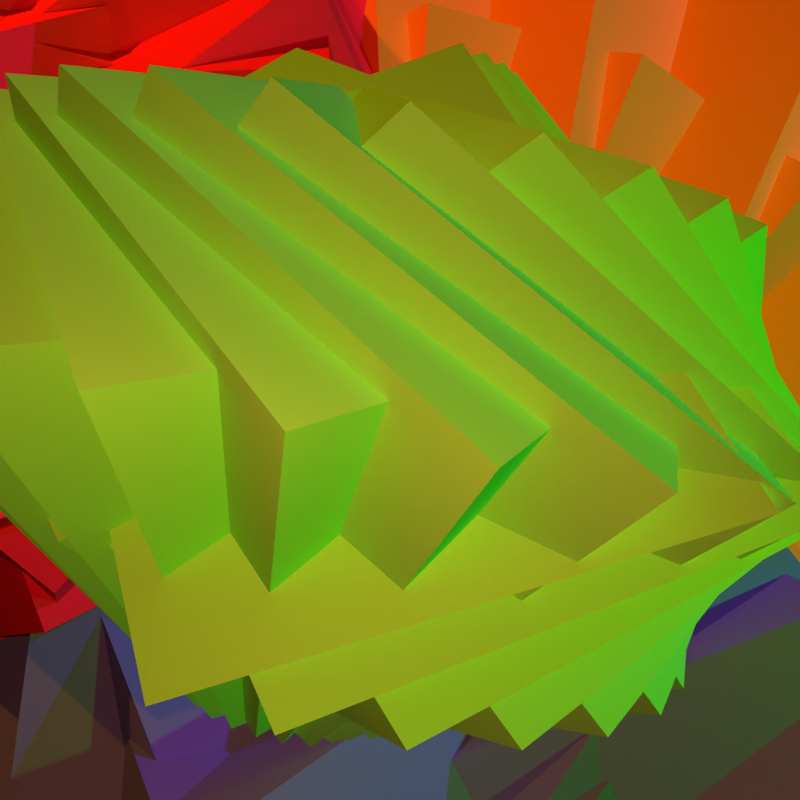 # Source: RenderSketchGame-RyanGreen-0624.blend  (saved by Blender 2.71.0; exported with 4.5.12 LTS)
import bpy
from mathutils import Matrix  # noqa: F401  (used for matrix-valued properties, if any)

bpy.ops.wm.read_factory_settings(use_empty=True)
scene = bpy.context.scene
scene.name = 'Scene'

# ---- collections
col_collection_1 = bpy.data.collections.new('Collection 1'); scene.collection.children.link(col_collection_1)

# ---- materials (node trees are filled in below, after node groups)
mat_material_003 = bpy.data.materials.new('Material.003')
mat_material_003.alpha_threshold = 0.0
mat_material_003.roughness = 0.5
mat_material_003.line_color = (0.0, 0.0, 0.0, 1.0)
mat_material_001 = bpy.data.materials.new('Material.001')
mat_material_001.alpha_threshold = 0.0
mat_material_001.roughness = 0.5
mat_material_001.line_color = (0.0, 0.0, 0.0, 1.0)
mat_material_002 = bpy.data.materials.new('Material.002')
mat_material_002.alpha_threshold = 0.0
mat_material_002.roughness = 0.5
mat_material_002.line_color = (0.0, 0.0, 0.0, 1.0)
mat_material = bpy.data.materials.new('Material')
mat_material.alpha_threshold = 0.0
mat_material.roughness = 0.5
mat_material.line_color = (0.0, 0.0, 0.0, 1.0)

# ---- material node trees
mat_material_003.use_nodes = True; mat_material_003.node_tree.nodes.clear()
_N = mat_material_003.node_tree.nodes; _L = mat_material_003.node_tree.links
n0 = _N.new('ShaderNodeOutputMaterial'); n0.name = 'Material Output'; n0.location = (300, 300)
n1 = _N.new('ShaderNodeBsdfDiffuse'); n1.name = 'Diffuse BSDF'; n1.location = (10, 300)
n1.inputs[0].default_value = (0.1105, 0.1793, 0.8, 1.0)
_L.new(n1.outputs[0], n0.inputs[0])
n0.is_active_output = True
mat_material_001.use_nodes = True; mat_material_001.node_tree.nodes.clear()
_N = mat_material_001.node_tree.nodes; _L = mat_material_001.node_tree.links
n0 = _N.new('ShaderNodeOutputMaterial'); n0.name = 'Material Output'; n0.location = (300, 300)
n1 = _N.new('ShaderNodeBsdfDiffuse'); n1.name = 'Diffuse BSDF'; n1.location = (10, 300)
n1.inputs[0].default_value = (0.8, 0.02242, 0.08611, 1.0)
_L.new(n1.outputs[0], n0.inputs[0])
n0.is_active_output = True
mat_material_002.use_nodes = True; mat_material_002.node_tree.nodes.clear()
_N = mat_material_002.node_tree.nodes; _L = mat_material_002.node_tree.links
n0 = _N.new('ShaderNodeOutputMaterial'); n0.name = 'Material Output'; n0.location = (300, 300)
n1 = _N.new('ShaderNodeBsdfDiffuse'); n1.name = 'Diffuse BSDF'; n1.location = (10, 300)
n1.inputs[0].default_value = (0.8, 0.3612, 0.038, 1.0)
_L.new(n1.outputs[0], n0.inputs[0])
n0.is_active_output = True
mat_material.use_nodes = True; mat_material.node_tree.nodes.clear()
_N = mat_material.node_tree.nodes; _L = mat_material.node_tree.links
n0 = _N.new('ShaderNodeOutputMaterial'); n0.name = 'Material Output'; n0.location = (300, 300)
n1 = _N.new('ShaderNodeBsdfDiffuse'); n1.name = 'Diffuse BSDF'; n1.location = (10, 300)
n1.inputs[0].default_value = (0.177, 0.8, 0.1638, 1.0)
_L.new(n1.outputs[0], n0.inputs[0])
n0.is_active_output = True

# ---- world
world_world = bpy.data.worlds.new('World'); scene.world = world_world
world_world.use_nodes = True; world_world.node_tree.nodes.clear()
_N = world_world.node_tree.nodes; _L = world_world.node_tree.links
n0 = _N.new('ShaderNodeOutputWorld'); n0.name = 'World Output'; n0.location = (300, 300)
n1 = _N.new('ShaderNodeBackground'); n1.name = 'Background'; n1.location = (10, 300)
n1.inputs[0].default_value = (0.2396, 0.2164, 0.2039, 1.0)
n1.inputs[1].default_value = 0.0
_L.new(n1.outputs[0], n0.inputs[0])
n0.is_active_output = True
world_world.color = (0.05088, 0.05088, 0.05088)
world_world.use_sun_shadow = False
world_world.sun_shadow_jitter_overblur = 0.0
world_world.cycles.sampling_method = 'MANUAL'
world_world.cycles.sample_map_resolution = 256

# ---- cameras
cam_camera = bpy.data.cameras.new('Camera')
cam_camera.clip_end = 100.0
cam_camera.lens = 35.0
cam_camera.sensor_width = 32.0
cam_camera.sensor_height = 18.0
cam_camera.ortho_scale = 7.314
cam_camera.dof.focus_distance = 0.0

# ---- lights
light_area_003 = bpy.data.lights.new('Area.003', 'AREA')
light_area_003.color = (1.0, 0.0775, 0.8984)
light_area_003.transmission_factor = 0.0
light_area_003.energy = 392.7
light_area_003.shadow_buffer_clip_start = 0.5
light_area_003.shadow_soft_size = 0.1
light_area_003.shadow_maximum_resolution = 0.006
light_area_003.use_absolute_resolution = True
light_area_003.size = 0.1
light_area_003.size_y = 0.1
light_area_003.cycles.use_multiple_importance_sampling = False
light_area_002 = bpy.data.lights.new('Area.002', 'AREA')
light_area_002.color = (1.0, 0.1998, 0.00261)
light_area_002.transmission_factor = 0.0
light_area_002.energy = 392.7
light_area_002.shadow_buffer_clip_start = 0.5
light_area_002.shadow_soft_size = 0.1
light_area_002.shadow_maximum_resolution = 0.006
light_area_002.use_absolute_resolution = True
light_area_002.size = 0.1
light_area_002.size_y = 0.1
light_area_002.cycles.use_multiple_importance_sampling = False
light_area_001 = bpy.data.lights.new('Area.001', 'AREA')
light_area_001.color = (0.06906, 1.0, 0.01477)
light_area_001.transmission_factor = 0.0
light_area_001.energy = 157.1
light_area_001.shadow_buffer_clip_start = 0.5
light_area_001.shadow_soft_size = 0.1
light_area_001.shadow_maximum_resolution = 0.006
light_area_001.use_absolute_resolution = True
light_area_001.size = 0.1
light_area_001.size_y = 0.1
light_area_001.cycles.use_multiple_importance_sampling = False
light_area = bpy.data.lights.new('Area', 'AREA')
light_area.color = (1.0, 0.2022, 0.05237)
light_area.transmission_factor = 0.0
light_area.energy = 78.54
light_area.shadow_buffer_clip_start = 0.5
light_area.shadow_soft_size = 0.1
light_area.shadow_maximum_resolution = 0.006
light_area.use_absolute_resolution = True
light_area.size = 0.1
light_area.size_y = 0.1
light_area.cycles.use_multiple_importance_sampling = False

# ---- meshes
me_cube_003 = bpy.data.meshes.new('Cube.003')
me_cube_003.from_pydata([(1.0, 1.0, -1.0), (1.0, -1.0, -1.0), (-1.0, -1.0, -1.0), (-1.0, 1.0, -1.0), (1.0, 1.0, 1.0), (1.0, -1.0, 1.0), (-1.0, -1.0, 1.0), (-1.0, 1.0, 1.0)], [], [(0, 1, 2, 3), (4, 7, 6, 5), (0, 4, 5, 1), (1, 5, 6, 2), (2, 6, 7, 3), (4, 0, 3, 7)])
me_cube_003.materials.append(mat_material_003)
me_cube_003.use_remesh_preserve_volume = False
me_cube_003.use_remesh_preserve_attributes = False
me_cube_003.use_mirror_vertex_groups = False
me_cube_003.update()
me_cube_002 = bpy.data.meshes.new('Cube.002')
me_cube_002.from_pydata([(1.0, 1.0, -1.0), (1.0, -1.0, -1.0), (-1.0, -1.0, -1.0), (-1.0, 1.0, -1.0), (1.0, 1.0, 1.0), (1.0, -1.0, 1.0), (-1.0, -1.0, 1.0), (-1.0, 1.0, 1.0)], [], [(0, 1, 2, 3), (4, 7, 6, 5), (0, 4, 5, 1), (1, 5, 6, 2), (2, 6, 7, 3), (4, 0, 3, 7)])
me_cube_002.materials.append(mat_material_001)
me_cube_002.use_remesh_preserve_volume = False
me_cube_002.use_remesh_preserve_attributes = False
me_cube_002.use_mirror_vertex_groups = False
me_cube_002.update()
me_cube_001 = bpy.data.meshes.new('Cube.001')
me_cube_001.from_pydata([(1.0, 1.0, -1.0), (1.0, -1.0, -1.0), (-1.0, -1.0, -1.0), (-1.0, 1.0, -1.0), (1.0, 1.0, 1.0), (1.0, -1.0, 1.0), (-1.0, -1.0, 1.0), (-1.0, 1.0, 1.0)], [], [(0, 1, 2, 3), (4, 7, 6, 5), (0, 4, 5, 1), (1, 5, 6, 2), (2, 6, 7, 3), (4, 0, 3, 7)])
me_cube_001.materials.append(mat_material_002)
me_cube_001.use_remesh_preserve_volume = False
me_cube_001.use_remesh_preserve_attributes = False
me_cube_001.use_mirror_vertex_groups = False
me_cube_001.update()
me_plane = bpy.data.meshes.new('Plane')
me_plane.from_pydata([(-1.0, -1.0, 0.0), (1.0, -1.0, 0.0), (-1.0, 1.0, 0.0), (1.0, 1.0, 0.0)], [], [(0, 1, 3, 2)])
me_plane.use_remesh_preserve_volume = False
me_plane.use_remesh_preserve_attributes = False
me_plane.use_mirror_vertex_groups = False
me_plane.update()
me_cube = bpy.data.meshes.new('Cube')
me_cube.from_pydata([(0.9894, 1.039, -0.8994), (0.8623, -1.32, -1.307), (-1.112, -1.447, -1.43), (-0.9848, 0.9121, -1.022), (1.112, 1.447, 1.43), (0.9848, -0.9121, 1.022), (-0.9894, -1.039, 0.8994), (-0.8623, 1.32, 1.307)], [], [(0, 1, 2, 3), (4, 7, 6, 5), (0, 4, 5, 1), (1, 5, 6, 2), (2, 6, 7, 3), (4, 0, 3, 7)])
me_cube.materials.append(mat_material)
me_cube.use_remesh_preserve_volume = False
me_cube.use_remesh_preserve_attributes = False
me_cube.use_mirror_vertex_groups = False
me_cube.update()

# ---- objects
ob_empty_003 = bpy.data.objects.new('Empty.003', None)
ob_cube_003 = bpy.data.objects.new('Cube.003', me_cube_003)
ob_empty_002 = bpy.data.objects.new('Empty.002', None)
ob_cube_002 = bpy.data.objects.new('Cube.002', me_cube_002)
ob_area_003 = bpy.data.objects.new('Area.003', light_area_003)
ob_empty_001 = bpy.data.objects.new('Empty.001', None)
ob_cube_001 = bpy.data.objects.new('Cube.001', me_cube_001)
ob_area_002 = bpy.data.objects.new('Area.002', light_area_002)
ob_area_001 = bpy.data.objects.new('Area.001', light_area_001)
ob_area = bpy.data.objects.new('Area', light_area)
ob_empty = bpy.data.objects.new('Empty', None)
ob_plane = bpy.data.objects.new('Plane', me_plane)
ob_cube = bpy.data.objects.new('Cube', me_cube)
ob_camera = bpy.data.objects.new('Camera', cam_camera)

# ---- transforms, parenting, visibility, modifiers, constraints
ob_empty_003.location = (0.656, 3.551, -3.153)
ob_empty_003.rotation_euler = (2.246, 0.5694, 1.1)
ob_empty_003.scale = (3.58, 3.58, 3.58)
ob_empty_003.empty_image_offset = (0.0, 0.0)
ob_empty_003.lineart.crease_threshold = 0.0
ob_cube_003.location = (0.656, 3.551, -3.153)
ob_cube_003.rotation_euler = (2.654, 0.1374, 7.739)
ob_cube_003.scale = (3.58, 3.58, 3.58)
ob_cube_003.lock_rotations_4d = False
ob_cube_003.empty_display_type = 'ARROWS'
ob_cube_003.lineart.crease_threshold = 0.0
_m = ob_cube_003.modifiers.new('Array', 'ARRAY')
_m.count = 20
_m.constant_offset_displace = (0.0, 0.0, 0.0)
_m.relative_offset_displace = (0.0, 0.0, 0.0)
_m.use_object_offset = True
_m.offset_object = ob_empty_003
ob_empty_002.location = (-2.798, 3.551, 3.734)
ob_empty_002.rotation_euler = (2.246, 0.5694, 1.1)
ob_empty_002.scale = (2.518, 2.518, 2.518)
ob_empty_002.empty_image_offset = (0.0, 0.0)
ob_empty_002.lineart.crease_threshold = 0.0
ob_cube_002.location = (-2.798, 3.551, 3.734)
ob_cube_002.rotation_euler = (2.654, 0.1374, 7.739)
ob_cube_002.scale = (2.518, 2.518, 2.518)
ob_cube_002.lock_rotations_4d = False
ob_cube_002.empty_display_type = 'ARROWS'
ob_cube_002.lineart.crease_threshold = 0.0
_m = ob_cube_002.modifiers.new('Array', 'ARRAY')
_m.count = 20
_m.constant_offset_displace = (0.0, 0.0, 0.0)
_m.relative_offset_displace = (0.0, 0.0, 0.0)
_m.use_object_offset = True
_m.offset_object = ob_empty_002
ob_area_003.location = (7.746, 1.922, 6.381)
ob_area_003.rotation_euler = (1.246, 0.1543, 0.7227)
ob_area_003.lineart.crease_threshold = 0.0
ob_empty_001.location = (1.345, 5.817, 2.538)
ob_empty_001.rotation_euler = (2.246, 0.5694, 1.1)
ob_empty_001.scale = (2.518, 2.518, 2.518)
ob_empty_001.empty_image_offset = (0.0, 0.0)
ob_empty_001.lineart.crease_threshold = 0.0
ob_cube_001.location = (1.345, 5.817, 2.538)
ob_cube_001.rotation_euler = (2.572, 0.5572, 7.725)
ob_cube_001.scale = (2.471, 2.471, 2.471)
ob_cube_001.lock_rotations_4d = False
ob_cube_001.empty_display_type = 'ARROWS'
ob_cube_001.visible_shadow = False
ob_cube_001.lineart.crease_threshold = 0.0
_m = ob_cube_001.modifiers.new('Array', 'ARRAY')
_m.count = 20
_m.constant_offset_displace = (0.0, 0.0, 0.0)
_m.relative_offset_displace = (0.0, 0.0, 0.0)
_m.use_object_offset = True
_m.offset_object = ob_empty_001
ob_area_002.location = (-4.167, -2.953, 8.602)
ob_area_002.rotation_euler = (0.8292, -0.04145, -0.9882)
ob_area_002.lineart.crease_threshold = 0.0
ob_area_001.location = (6.162, -2.953, 2.444)
ob_area_001.rotation_euler = (1.571, -0.0, 1.194)
ob_area_001.lineart.crease_threshold = 0.0
ob_area.location = (0.0, -3.95, 2.444)
ob_area.rotation_euler = (1.571, -0.0, 0.0)
ob_area.lineart.crease_threshold = 0.0
ob_empty.location = (0.0, 0.0, 2.538)
ob_empty.rotation_euler = (2.246, 0.5694, 1.1)
ob_empty.empty_image_offset = (0.0, 0.0)
ob_empty.lineart.crease_threshold = 0.0
ob_plane.location = (0.0, 0.0, 0.0)
ob_plane.scale = (4.732, 4.732, 4.732)
ob_plane.hide_viewport = True
ob_plane.hide_render = True
ob_plane.lineart.crease_threshold = 0.0
ob_cube.location = (0.0, 0.0, 2.538)
ob_cube.rotation_euler = (2.248, 0.5265, 7.607)
ob_cube.lock_rotations_4d = False
ob_cube.empty_display_type = 'ARROWS'
ob_cube.visible_shadow = False
ob_cube.lineart.crease_threshold = 0.0
_m = ob_cube.modifiers.new('Array', 'ARRAY')
_m.count = 20
_m.constant_offset_displace = (0.0, 0.0, 0.0)
_m.relative_offset_displace = (0.0, 0.0, 0.0)
_m.use_object_offset = True
_m.offset_object = ob_empty
ob_camera.location = (0.2423, -4.385, 2.504)
ob_camera.rotation_euler = (1.566, -2.024e-09, 2.043e-09)
ob_camera.lock_rotations_4d = False
ob_camera.empty_display_type = 'ARROWS'
ob_camera.color = (0.0, 0.0, 0.0, 0.0)
ob_camera.display_type = 'WIRE'
ob_camera.lineart.crease_threshold = 0.0

# ---- collection membership
col_collection_1.objects.link(ob_empty_003)
col_collection_1.objects.link(ob_cube_003)
col_collection_1.objects.link(ob_empty_002)
col_collection_1.objects.link(ob_cube_002)
col_collection_1.objects.link(ob_area_003)
col_collection_1.objects.link(ob_empty_001)
col_collection_1.objects.link(ob_cube_001)
col_collection_1.objects.link(ob_area_002)
col_collection_1.objects.link(ob_area_001)
col_collection_1.objects.link(ob_area)
col_collection_1.objects.link(ob_empty)
col_collection_1.objects.link(ob_plane)
col_collection_1.objects.link(ob_cube)
col_collection_1.objects.link(ob_camera)

# ---- scene / render settings (as saved in the file)
scene.camera = ob_camera
scene.frame_start = 1; scene.frame_end = 250; scene.frame_set(1)
scene.render.engine = 'CYCLES'
scene.render.image_settings.color_depth = '16'
scene.render.resolution_x = 1080
scene.render.dither_intensity = 0.0
scene.cycles.use_denoising = False
scene.cycles.samples = 500
scene.cycles.sampling_pattern = 'TABULATED_SOBOL'
scene.cycles.light_sampling_threshold = 0.0
scene.cycles.use_adaptive_sampling = False
scene.cycles.use_light_tree = False
scene.cycles.blur_glossy = 0.0
scene.cycles.volume_bounces = 1
scene.cycles.pixel_filter_type = 'GAUSSIAN'
scene.cycles.sample_clamp_indirect = 0.0
scene.view_settings.view_transform = 'Standard'
bpy.context.view_layer.update()
